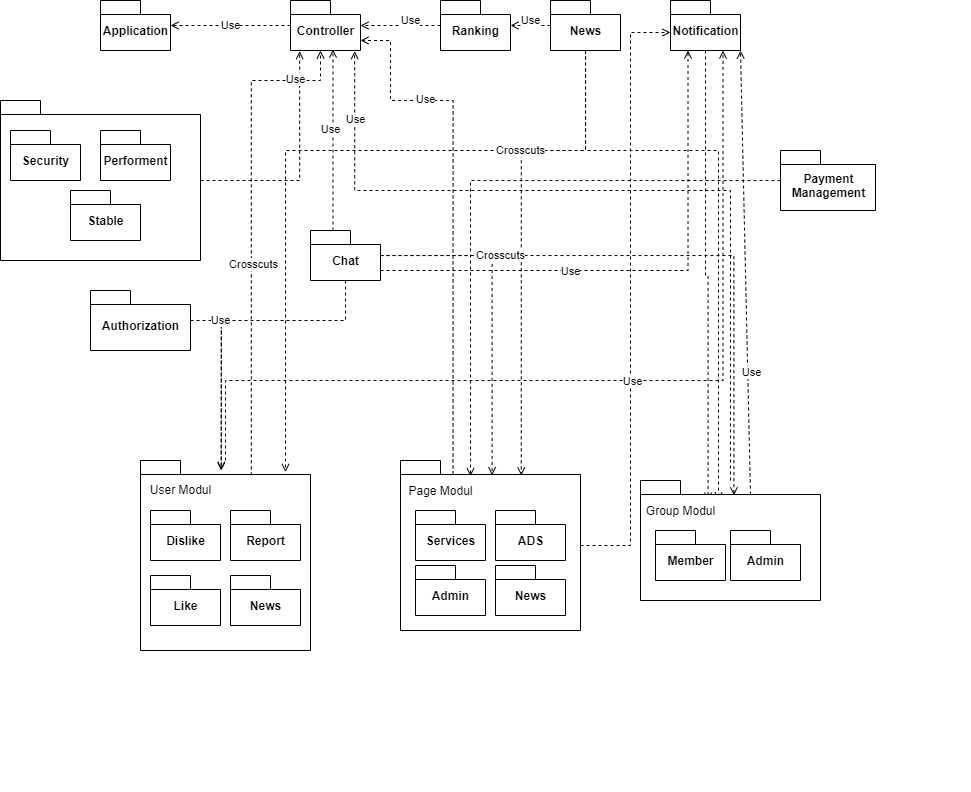

The diagram above was exported from draw.io. Its source (the exported page's mxGraphModel, read from the mxfile embedded in the PNG):
<mxGraphModel dx="1610" dy="624" grid="1" gridSize="10" guides="1" tooltips="1" connect="1" arrows="1" fold="1" page="1" pageScale="1" pageWidth="850" pageHeight="1100" math="0" shadow="0">
  <root>
    <mxCell id="oPPgO8iD_wK_5VxrGszi-0" />
    <mxCell id="oPPgO8iD_wK_5VxrGszi-1" parent="oPPgO8iD_wK_5VxrGszi-0" />
    <mxCell id="TF-WZnVnP8AjO-JwystU-45" style="edgeStyle=orthogonalEdgeStyle;rounded=0;orthogonalLoop=1;jettySize=auto;html=1;dashed=1;startArrow=none;startFill=0;endArrow=open;endFill=0;" parent="oPPgO8iD_wK_5VxrGszi-1" source="TF-WZnVnP8AjO-JwystU-5" edge="1">
      <mxGeometry relative="1" as="geometry">
        <mxPoint x="668" y="620" as="targetPoint" />
        <Array as="points">
          <mxPoint x="535" y="270" />
          <mxPoint x="668" y="270" />
        </Array>
      </mxGeometry>
    </mxCell>
    <mxCell id="CWo8bGxUHj9dplUo7D3o-2" style="edgeStyle=orthogonalEdgeStyle;rounded=0;orthogonalLoop=1;jettySize=auto;html=1;entryX=0.845;entryY=0.007;entryDx=0;entryDy=0;entryPerimeter=0;dashed=1;endArrow=open;endFill=0;" edge="1" parent="oPPgO8iD_wK_5VxrGszi-1" source="CWo8bGxUHj9dplUo7D3o-0" target="VdZMEZyxQM1uKfvW-NUe-27">
      <mxGeometry relative="1" as="geometry" />
    </mxCell>
    <mxCell id="VdZMEZyxQM1uKfvW-NUe-26" value="" style="group" parent="oPPgO8iD_wK_5VxrGszi-1" vertex="1" connectable="0">
      <mxGeometry x="90" y="580" width="230" height="280" as="geometry" />
    </mxCell>
    <mxCell id="e4m8tRHQRw_wpWG24RX3-1" value="" style="shape=folder;fontStyle=1;spacingTop=10;tabWidth=40;tabHeight=14;tabPosition=left;html=1;strokeWidth=1;" parent="VdZMEZyxQM1uKfvW-NUe-26" vertex="1">
      <mxGeometry width="170" height="190" as="geometry" />
    </mxCell>
    <mxCell id="VdZMEZyxQM1uKfvW-NUe-25" value="User Modul" style="text;html=1;align=center;verticalAlign=middle;resizable=0;points=[];autosize=1;strokeColor=none;fillColor=none;" parent="VdZMEZyxQM1uKfvW-NUe-26" vertex="1">
      <mxGeometry y="19.310344827586206" width="80" height="20" as="geometry" />
    </mxCell>
    <mxCell id="OVE5OBpUZn9ZzELLzdCb-1" value="Dislike" style="shape=folder;fontStyle=1;spacingTop=10;tabWidth=40;tabHeight=14;tabPosition=left;html=1;strokeWidth=1;" parent="VdZMEZyxQM1uKfvW-NUe-26" vertex="1">
      <mxGeometry x="10" y="50" width="70" height="50" as="geometry" />
    </mxCell>
    <mxCell id="OVE5OBpUZn9ZzELLzdCb-0" value="Report" style="shape=folder;fontStyle=1;spacingTop=10;tabWidth=40;tabHeight=14;tabPosition=left;html=1;strokeWidth=1;" parent="VdZMEZyxQM1uKfvW-NUe-26" vertex="1">
      <mxGeometry x="90" y="50" width="70" height="50" as="geometry" />
    </mxCell>
    <mxCell id="YuIgtp_AT-t6mhySFSsh-1" value="Like" style="shape=folder;fontStyle=1;spacingTop=10;tabWidth=40;tabHeight=14;tabPosition=left;html=1;strokeWidth=1;" parent="VdZMEZyxQM1uKfvW-NUe-26" vertex="1">
      <mxGeometry x="10" y="115" width="70" height="50" as="geometry" />
    </mxCell>
    <mxCell id="TF-WZnVnP8AjO-JwystU-25" value="News" style="shape=folder;fontStyle=1;spacingTop=10;tabWidth=40;tabHeight=14;tabPosition=left;html=1;strokeWidth=1;" parent="VdZMEZyxQM1uKfvW-NUe-26" vertex="1">
      <mxGeometry x="90" y="115" width="70" height="50" as="geometry" />
    </mxCell>
    <mxCell id="VdZMEZyxQM1uKfvW-NUe-28" value="" style="group" parent="oPPgO8iD_wK_5VxrGszi-1" vertex="1" connectable="0">
      <mxGeometry x="590" y="600" width="330" height="310" as="geometry" />
    </mxCell>
    <mxCell id="VdZMEZyxQM1uKfvW-NUe-22" value="" style="shape=folder;fontStyle=1;spacingTop=10;tabWidth=40;tabHeight=14;tabPosition=left;html=1;strokeWidth=1;" parent="VdZMEZyxQM1uKfvW-NUe-28" vertex="1">
      <mxGeometry width="180" height="120" as="geometry" />
    </mxCell>
    <mxCell id="VdZMEZyxQM1uKfvW-NUe-27" value="Group Modul" style="text;html=1;align=center;verticalAlign=middle;resizable=0;points=[];autosize=1;strokeColor=none;fillColor=none;" parent="VdZMEZyxQM1uKfvW-NUe-28" vertex="1">
      <mxGeometry y="20" width="80" height="20" as="geometry" />
    </mxCell>
    <mxCell id="YuIgtp_AT-t6mhySFSsh-2" value="Admin" style="shape=folder;fontStyle=1;spacingTop=10;tabWidth=40;tabHeight=14;tabPosition=left;html=1;strokeWidth=1;" parent="VdZMEZyxQM1uKfvW-NUe-28" vertex="1">
      <mxGeometry x="90" y="50" width="70" height="50" as="geometry" />
    </mxCell>
    <mxCell id="VdZMEZyxQM1uKfvW-NUe-30" value="" style="group" parent="oPPgO8iD_wK_5VxrGszi-1" vertex="1" connectable="0">
      <mxGeometry x="350" y="580" width="325" height="260" as="geometry" />
    </mxCell>
    <mxCell id="VdZMEZyxQM1uKfvW-NUe-23" value="" style="shape=folder;fontStyle=1;spacingTop=10;tabWidth=40;tabHeight=14;tabPosition=left;html=1;strokeWidth=1;" parent="VdZMEZyxQM1uKfvW-NUe-30" vertex="1">
      <mxGeometry width="180" height="170" as="geometry" />
    </mxCell>
    <mxCell id="VdZMEZyxQM1uKfvW-NUe-29" value="Page Modul" style="text;html=1;align=center;verticalAlign=middle;resizable=0;points=[];autosize=1;strokeColor=none;fillColor=none;" parent="VdZMEZyxQM1uKfvW-NUe-30" vertex="1">
      <mxGeometry y="20" width="80" height="20" as="geometry" />
    </mxCell>
    <mxCell id="YuIgtp_AT-t6mhySFSsh-10" value="Admin" style="shape=folder;fontStyle=1;spacingTop=10;tabWidth=40;tabHeight=14;tabPosition=left;html=1;strokeWidth=1;" parent="VdZMEZyxQM1uKfvW-NUe-30" vertex="1">
      <mxGeometry x="15" y="105" width="70" height="50" as="geometry" />
    </mxCell>
    <mxCell id="YuIgtp_AT-t6mhySFSsh-3" value="ADS" style="shape=folder;fontStyle=1;spacingTop=10;tabWidth=40;tabHeight=14;tabPosition=left;html=1;strokeWidth=1;" parent="VdZMEZyxQM1uKfvW-NUe-30" vertex="1">
      <mxGeometry x="95" y="50" width="70" height="50" as="geometry" />
    </mxCell>
    <mxCell id="YuIgtp_AT-t6mhySFSsh-4" value="Services" style="shape=folder;fontStyle=1;spacingTop=10;tabWidth=40;tabHeight=14;tabPosition=left;html=1;strokeWidth=1;" parent="VdZMEZyxQM1uKfvW-NUe-30" vertex="1">
      <mxGeometry x="15" y="50" width="70" height="50" as="geometry" />
    </mxCell>
    <mxCell id="YuIgtp_AT-t6mhySFSsh-0" value="Member" style="shape=folder;fontStyle=1;spacingTop=10;tabWidth=40;tabHeight=14;tabPosition=left;html=1;strokeWidth=1;" parent="VdZMEZyxQM1uKfvW-NUe-30" vertex="1">
      <mxGeometry x="255" y="70" width="70" height="50" as="geometry" />
    </mxCell>
    <mxCell id="TF-WZnVnP8AjO-JwystU-26" value="News" style="shape=folder;fontStyle=1;spacingTop=10;tabWidth=40;tabHeight=14;tabPosition=left;html=1;strokeWidth=1;" parent="VdZMEZyxQM1uKfvW-NUe-30" vertex="1">
      <mxGeometry x="95" y="105" width="70" height="50" as="geometry" />
    </mxCell>
    <mxCell id="TF-WZnVnP8AjO-JwystU-51" value="" style="edgeStyle=orthogonalEdgeStyle;rounded=0;orthogonalLoop=1;jettySize=auto;html=1;dashed=1;startArrow=none;startFill=0;endArrow=open;endFill=0;" parent="oPPgO8iD_wK_5VxrGszi-1" source="Buw2e3skhTgXrUImLwKT-2" target="TF-WZnVnP8AjO-JwystU-22" edge="1">
      <mxGeometry relative="1" as="geometry" />
    </mxCell>
    <mxCell id="Buw2e3skhTgXrUImLwKT-2" value="Ranking" style="shape=folder;fontStyle=1;spacingTop=10;tabWidth=40;tabHeight=14;tabPosition=left;html=1;strokeWidth=1;" parent="oPPgO8iD_wK_5VxrGszi-1" vertex="1">
      <mxGeometry x="390" y="120" width="70" height="50" as="geometry" />
    </mxCell>
    <mxCell id="TF-WZnVnP8AjO-JwystU-38" style="edgeStyle=orthogonalEdgeStyle;rounded=0;orthogonalLoop=1;jettySize=auto;html=1;entryX=0.519;entryY=0.124;entryDx=0;entryDy=0;entryPerimeter=0;dashed=1;startArrow=none;startFill=0;endArrow=open;endFill=0;" parent="oPPgO8iD_wK_5VxrGszi-1" source="TF-WZnVnP8AjO-JwystU-10" target="VdZMEZyxQM1uKfvW-NUe-22" edge="1">
      <mxGeometry relative="1" as="geometry" />
    </mxCell>
    <mxCell id="TF-WZnVnP8AjO-JwystU-40" style="edgeStyle=orthogonalEdgeStyle;rounded=0;orthogonalLoop=1;jettySize=auto;html=1;entryX=0.475;entryY=0.053;entryDx=0;entryDy=0;entryPerimeter=0;dashed=1;startArrow=none;startFill=0;endArrow=open;endFill=0;" parent="oPPgO8iD_wK_5VxrGszi-1" source="TF-WZnVnP8AjO-JwystU-10" target="e4m8tRHQRw_wpWG24RX3-1" edge="1">
      <mxGeometry relative="1" as="geometry">
        <Array as="points">
          <mxPoint x="295" y="440" />
          <mxPoint x="171" y="440" />
        </Array>
      </mxGeometry>
    </mxCell>
    <mxCell id="TF-WZnVnP8AjO-JwystU-41" style="edgeStyle=orthogonalEdgeStyle;rounded=0;orthogonalLoop=1;jettySize=auto;html=1;entryX=0.509;entryY=0.087;entryDx=0;entryDy=0;entryPerimeter=0;dashed=1;startArrow=none;startFill=0;endArrow=open;endFill=0;" parent="oPPgO8iD_wK_5VxrGszi-1" source="TF-WZnVnP8AjO-JwystU-10" target="VdZMEZyxQM1uKfvW-NUe-23" edge="1">
      <mxGeometry relative="1" as="geometry" />
    </mxCell>
    <mxCell id="TF-WZnVnP8AjO-JwystU-43" style="edgeStyle=orthogonalEdgeStyle;rounded=0;orthogonalLoop=1;jettySize=auto;html=1;entryX=0.607;entryY=0.98;entryDx=0;entryDy=0;entryPerimeter=0;dashed=1;startArrow=none;startFill=0;endArrow=open;endFill=0;" parent="oPPgO8iD_wK_5VxrGszi-1" source="TF-WZnVnP8AjO-JwystU-10" target="TF-WZnVnP8AjO-JwystU-22" edge="1">
      <mxGeometry relative="1" as="geometry">
        <Array as="points">
          <mxPoint x="283" y="375" />
        </Array>
      </mxGeometry>
    </mxCell>
    <mxCell id="CWo8bGxUHj9dplUo7D3o-5" style="edgeStyle=orthogonalEdgeStyle;rounded=0;orthogonalLoop=1;jettySize=auto;html=1;entryX=0.25;entryY=1;entryDx=0;entryDy=0;entryPerimeter=0;dashed=1;endArrow=open;endFill=0;" edge="1" parent="oPPgO8iD_wK_5VxrGszi-1" source="TF-WZnVnP8AjO-JwystU-10" target="CWo8bGxUHj9dplUo7D3o-0">
      <mxGeometry relative="1" as="geometry">
        <Array as="points">
          <mxPoint x="638" y="390" />
        </Array>
      </mxGeometry>
    </mxCell>
    <mxCell id="CWo8bGxUHj9dplUo7D3o-13" value="Use" style="edgeLabel;html=1;align=center;verticalAlign=middle;resizable=0;points=[];" vertex="1" connectable="0" parent="CWo8bGxUHj9dplUo7D3o-5">
      <mxGeometry x="-0.1973" y="-1" relative="1" as="geometry">
        <mxPoint x="-22" as="offset" />
      </mxGeometry>
    </mxCell>
    <mxCell id="TF-WZnVnP8AjO-JwystU-10" value="Chat" style="shape=folder;fontStyle=1;spacingTop=10;tabWidth=40;tabHeight=14;tabPosition=left;html=1;strokeWidth=1;" parent="oPPgO8iD_wK_5VxrGszi-1" vertex="1">
      <mxGeometry x="260" y="350" width="70" height="50" as="geometry" />
    </mxCell>
    <mxCell id="TF-WZnVnP8AjO-JwystU-46" style="edgeStyle=orthogonalEdgeStyle;rounded=0;orthogonalLoop=1;jettySize=auto;html=1;dashed=1;startArrow=none;startFill=0;endArrow=open;endFill=0;entryX=0.671;entryY=0.088;entryDx=0;entryDy=0;entryPerimeter=0;" parent="oPPgO8iD_wK_5VxrGszi-1" source="TF-WZnVnP8AjO-JwystU-5" target="VdZMEZyxQM1uKfvW-NUe-23" edge="1">
      <mxGeometry relative="1" as="geometry">
        <mxPoint x="470" y="590" as="targetPoint" />
        <Array as="points">
          <mxPoint x="535" y="270" />
          <mxPoint x="471" y="270" />
        </Array>
      </mxGeometry>
    </mxCell>
    <mxCell id="TF-WZnVnP8AjO-JwystU-48" style="edgeStyle=orthogonalEdgeStyle;rounded=0;orthogonalLoop=1;jettySize=auto;html=1;dashed=1;startArrow=none;startFill=0;endArrow=open;endFill=0;entryX=0.853;entryY=0.061;entryDx=0;entryDy=0;entryPerimeter=0;" parent="oPPgO8iD_wK_5VxrGszi-1" source="TF-WZnVnP8AjO-JwystU-5" target="e4m8tRHQRw_wpWG24RX3-1" edge="1">
      <mxGeometry relative="1" as="geometry">
        <mxPoint x="535" y="550" as="targetPoint" />
        <Array as="points">
          <mxPoint x="535" y="270" />
          <mxPoint x="235" y="270" />
        </Array>
      </mxGeometry>
    </mxCell>
    <mxCell id="TF-WZnVnP8AjO-JwystU-50" value="" style="edgeStyle=orthogonalEdgeStyle;rounded=0;orthogonalLoop=1;jettySize=auto;html=1;dashed=1;startArrow=none;startFill=0;endArrow=open;endFill=0;" parent="oPPgO8iD_wK_5VxrGszi-1" source="TF-WZnVnP8AjO-JwystU-5" target="Buw2e3skhTgXrUImLwKT-2" edge="1">
      <mxGeometry relative="1" as="geometry" />
    </mxCell>
    <mxCell id="TF-WZnVnP8AjO-JwystU-5" value="News" style="shape=folder;fontStyle=1;spacingTop=10;tabWidth=40;tabHeight=14;tabPosition=left;html=1;strokeWidth=1;" parent="oPPgO8iD_wK_5VxrGszi-1" vertex="1">
      <mxGeometry x="500" y="120" width="70" height="50" as="geometry" />
    </mxCell>
    <mxCell id="TF-WZnVnP8AjO-JwystU-37" style="edgeStyle=orthogonalEdgeStyle;rounded=0;orthogonalLoop=1;jettySize=auto;html=1;dashed=1;startArrow=none;startFill=0;endArrow=open;endFill=0;entryX=0.389;entryY=0.092;entryDx=0;entryDy=0;entryPerimeter=0;" parent="oPPgO8iD_wK_5VxrGszi-1" source="OVE5OBpUZn9ZzELLzdCb-4" target="VdZMEZyxQM1uKfvW-NUe-23" edge="1">
      <mxGeometry relative="1" as="geometry">
        <Array as="points">
          <mxPoint x="420" y="300" />
        </Array>
      </mxGeometry>
    </mxCell>
    <mxCell id="OVE5OBpUZn9ZzELLzdCb-4" value="Payment&lt;br&gt;Management" style="shape=folder;fontStyle=1;spacingTop=10;tabWidth=40;tabHeight=14;tabPosition=left;html=1;strokeWidth=1;" parent="oPPgO8iD_wK_5VxrGszi-1" vertex="1">
      <mxGeometry x="730" y="270" width="95" height="60" as="geometry" />
    </mxCell>
    <mxCell id="TF-WZnVnP8AjO-JwystU-42" style="edgeStyle=orthogonalEdgeStyle;rounded=0;orthogonalLoop=1;jettySize=auto;html=1;entryX=0.475;entryY=0.049;entryDx=0;entryDy=0;entryPerimeter=0;dashed=1;startArrow=none;startFill=0;endArrow=open;endFill=0;" parent="oPPgO8iD_wK_5VxrGszi-1" source="Buw2e3skhTgXrUImLwKT-3" target="e4m8tRHQRw_wpWG24RX3-1" edge="1">
      <mxGeometry relative="1" as="geometry">
        <Array as="points">
          <mxPoint x="171" y="440" />
        </Array>
      </mxGeometry>
    </mxCell>
    <mxCell id="Buw2e3skhTgXrUImLwKT-3" value="Authorization" style="shape=folder;fontStyle=1;spacingTop=10;tabWidth=40;tabHeight=14;tabPosition=left;html=1;strokeWidth=1;" parent="oPPgO8iD_wK_5VxrGszi-1" vertex="1">
      <mxGeometry x="40" y="410" width="100" height="60" as="geometry" />
    </mxCell>
    <mxCell id="TF-WZnVnP8AjO-JwystU-61" value="" style="edgeStyle=orthogonalEdgeStyle;rounded=0;orthogonalLoop=1;jettySize=auto;html=1;dashed=1;startArrow=none;startFill=0;endArrow=open;endFill=0;" parent="oPPgO8iD_wK_5VxrGszi-1" source="TF-WZnVnP8AjO-JwystU-22" target="TF-WZnVnP8AjO-JwystU-23" edge="1">
      <mxGeometry relative="1" as="geometry" />
    </mxCell>
    <mxCell id="TF-WZnVnP8AjO-JwystU-62" value="Use" style="edgeLabel;html=1;align=center;verticalAlign=middle;resizable=0;points=[];" parent="TF-WZnVnP8AjO-JwystU-61" vertex="1" connectable="0">
      <mxGeometry x="-0.1528" y="-3" relative="1" as="geometry">
        <mxPoint x="-9" y="3" as="offset" />
      </mxGeometry>
    </mxCell>
    <mxCell id="TF-WZnVnP8AjO-JwystU-63" value="Use" style="edgeLabel;html=1;align=center;verticalAlign=middle;resizable=0;points=[];" parent="TF-WZnVnP8AjO-JwystU-61" vertex="1" connectable="0">
      <mxGeometry x="-0.1528" y="-3" relative="1" as="geometry">
        <mxPoint x="171" y="-2" as="offset" />
      </mxGeometry>
    </mxCell>
    <mxCell id="TF-WZnVnP8AjO-JwystU-64" value="Use" style="edgeLabel;html=1;align=center;verticalAlign=middle;resizable=0;points=[];" parent="TF-WZnVnP8AjO-JwystU-61" vertex="1" connectable="0">
      <mxGeometry x="-0.1528" y="-3" relative="1" as="geometry">
        <mxPoint x="291" y="-2" as="offset" />
      </mxGeometry>
    </mxCell>
    <mxCell id="TF-WZnVnP8AjO-JwystU-65" value="Use" style="edgeLabel;html=1;align=center;verticalAlign=middle;resizable=0;points=[];" parent="TF-WZnVnP8AjO-JwystU-61" vertex="1" connectable="0">
      <mxGeometry x="-0.1528" y="-3" relative="1" as="geometry">
        <mxPoint x="-19" y="298" as="offset" />
      </mxGeometry>
    </mxCell>
    <mxCell id="TF-WZnVnP8AjO-JwystU-22" value="Controller" style="shape=folder;fontStyle=1;spacingTop=10;tabWidth=40;tabHeight=14;tabPosition=left;html=1;strokeWidth=1;" parent="oPPgO8iD_wK_5VxrGszi-1" vertex="1">
      <mxGeometry x="240" y="120" width="70" height="50" as="geometry" />
    </mxCell>
    <mxCell id="TF-WZnVnP8AjO-JwystU-23" value="Application" style="shape=folder;fontStyle=1;spacingTop=10;tabWidth=40;tabHeight=14;tabPosition=left;html=1;strokeWidth=1;" parent="oPPgO8iD_wK_5VxrGszi-1" vertex="1">
      <mxGeometry x="50" y="120" width="70" height="50" as="geometry" />
    </mxCell>
    <mxCell id="TF-WZnVnP8AjO-JwystU-52" style="edgeStyle=orthogonalEdgeStyle;rounded=0;orthogonalLoop=1;jettySize=auto;html=1;entryX=0.429;entryY=1;entryDx=0;entryDy=0;entryPerimeter=0;dashed=1;startArrow=none;startFill=0;endArrow=open;endFill=0;exitX=0.652;exitY=0.078;exitDx=0;exitDy=0;exitPerimeter=0;" parent="oPPgO8iD_wK_5VxrGszi-1" source="e4m8tRHQRw_wpWG24RX3-1" target="TF-WZnVnP8AjO-JwystU-22" edge="1">
      <mxGeometry relative="1" as="geometry">
        <Array as="points">
          <mxPoint x="201" y="200" />
          <mxPoint x="270" y="200" />
        </Array>
      </mxGeometry>
    </mxCell>
    <mxCell id="TF-WZnVnP8AjO-JwystU-66" value="Crosscuts" style="edgeLabel;html=1;align=center;verticalAlign=middle;resizable=0;points=[];" parent="TF-WZnVnP8AjO-JwystU-52" vertex="1" connectable="0">
      <mxGeometry x="-0.1459" y="-2" relative="1" as="geometry">
        <mxPoint as="offset" />
      </mxGeometry>
    </mxCell>
    <mxCell id="TF-WZnVnP8AjO-JwystU-53" style="edgeStyle=orthogonalEdgeStyle;rounded=0;orthogonalLoop=1;jettySize=auto;html=1;dashed=1;startArrow=none;startFill=0;endArrow=open;endFill=0;exitX=0.292;exitY=0.082;exitDx=0;exitDy=0;exitPerimeter=0;" parent="oPPgO8iD_wK_5VxrGszi-1" source="VdZMEZyxQM1uKfvW-NUe-23" edge="1">
      <mxGeometry relative="1" as="geometry">
        <mxPoint x="310" y="160" as="targetPoint" />
        <Array as="points">
          <mxPoint x="403" y="220" />
          <mxPoint x="340" y="220" />
          <mxPoint x="340" y="160" />
        </Array>
      </mxGeometry>
    </mxCell>
    <mxCell id="TF-WZnVnP8AjO-JwystU-54" style="edgeStyle=orthogonalEdgeStyle;rounded=0;orthogonalLoop=1;jettySize=auto;html=1;entryX=0.917;entryY=1.013;entryDx=0;entryDy=0;entryPerimeter=0;dashed=1;startArrow=none;startFill=0;endArrow=open;endFill=0;" parent="oPPgO8iD_wK_5VxrGszi-1" source="VdZMEZyxQM1uKfvW-NUe-22" target="TF-WZnVnP8AjO-JwystU-22" edge="1">
      <mxGeometry relative="1" as="geometry">
        <Array as="points">
          <mxPoint x="680" y="310" />
          <mxPoint x="304" y="310" />
        </Array>
      </mxGeometry>
    </mxCell>
    <mxCell id="TF-WZnVnP8AjO-JwystU-59" style="edgeStyle=orthogonalEdgeStyle;rounded=0;orthogonalLoop=1;jettySize=auto;html=1;entryX=0.131;entryY=1.013;entryDx=0;entryDy=0;entryPerimeter=0;dashed=1;startArrow=none;startFill=0;endArrow=open;endFill=0;" parent="oPPgO8iD_wK_5VxrGszi-1" source="TF-WZnVnP8AjO-JwystU-55" target="TF-WZnVnP8AjO-JwystU-22" edge="1">
      <mxGeometry relative="1" as="geometry" />
    </mxCell>
    <mxCell id="TF-WZnVnP8AjO-JwystU-55" value="" style="shape=folder;fontStyle=1;spacingTop=10;tabWidth=40;tabHeight=14;tabPosition=left;html=1;strokeWidth=1;" parent="oPPgO8iD_wK_5VxrGszi-1" vertex="1">
      <mxGeometry x="-50" y="220" width="200" height="160" as="geometry" />
    </mxCell>
    <mxCell id="TF-WZnVnP8AjO-JwystU-56" value="Security" style="shape=folder;fontStyle=1;spacingTop=10;tabWidth=40;tabHeight=14;tabPosition=left;html=1;strokeWidth=1;" parent="oPPgO8iD_wK_5VxrGszi-1" vertex="1">
      <mxGeometry x="-40" y="250" width="70" height="50" as="geometry" />
    </mxCell>
    <mxCell id="TF-WZnVnP8AjO-JwystU-57" value="Performent" style="shape=folder;fontStyle=1;spacingTop=10;tabWidth=40;tabHeight=14;tabPosition=left;html=1;strokeWidth=1;" parent="oPPgO8iD_wK_5VxrGszi-1" vertex="1">
      <mxGeometry x="50" y="250" width="70" height="50" as="geometry" />
    </mxCell>
    <mxCell id="TF-WZnVnP8AjO-JwystU-58" value="Stable" style="shape=folder;fontStyle=1;spacingTop=10;tabWidth=40;tabHeight=14;tabPosition=left;html=1;strokeWidth=1;" parent="oPPgO8iD_wK_5VxrGszi-1" vertex="1">
      <mxGeometry x="20" y="310" width="70" height="50" as="geometry" />
    </mxCell>
    <mxCell id="TF-WZnVnP8AjO-JwystU-67" value="Crosscuts" style="edgeLabel;html=1;align=center;verticalAlign=middle;resizable=0;points=[];" parent="oPPgO8iD_wK_5VxrGszi-1" vertex="1" connectable="0">
      <mxGeometry x="470.00389602693" y="270.0027993344517" as="geometry" />
    </mxCell>
    <mxCell id="TF-WZnVnP8AjO-JwystU-68" value="Use" style="edgeLabel;html=1;align=center;verticalAlign=middle;resizable=0;points=[];" parent="oPPgO8iD_wK_5VxrGszi-1" vertex="1" connectable="0">
      <mxGeometry x="370.1428571428571" y="150" as="geometry">
        <mxPoint x="5" y="69" as="offset" />
      </mxGeometry>
    </mxCell>
    <mxCell id="TF-WZnVnP8AjO-JwystU-69" value="Use" style="edgeLabel;html=1;align=center;verticalAlign=middle;resizable=0;points=[];" parent="oPPgO8iD_wK_5VxrGszi-1" vertex="1" connectable="0">
      <mxGeometry x="300.0028571428571" y="170" as="geometry">
        <mxPoint x="5" y="69" as="offset" />
      </mxGeometry>
    </mxCell>
    <mxCell id="TF-WZnVnP8AjO-JwystU-70" value="Use" style="edgeLabel;html=1;align=center;verticalAlign=middle;resizable=0;points=[];" parent="oPPgO8iD_wK_5VxrGszi-1" vertex="1" connectable="0">
      <mxGeometry x="275.0028571428571" y="180" as="geometry">
        <mxPoint x="5" y="69" as="offset" />
      </mxGeometry>
    </mxCell>
    <mxCell id="TF-WZnVnP8AjO-JwystU-71" value="Use" style="edgeLabel;html=1;align=center;verticalAlign=middle;resizable=0;points=[];" parent="oPPgO8iD_wK_5VxrGszi-1" vertex="1" connectable="0">
      <mxGeometry x="240.00285714285712" y="130" as="geometry">
        <mxPoint x="5" y="69" as="offset" />
      </mxGeometry>
    </mxCell>
    <mxCell id="TF-WZnVnP8AjO-JwystU-72" value="Crosscuts" style="edgeLabel;html=1;align=center;verticalAlign=middle;resizable=0;points=[];" parent="oPPgO8iD_wK_5VxrGszi-1" vertex="1" connectable="0">
      <mxGeometry x="450.00389602693" y="375.0027993344517" as="geometry" />
    </mxCell>
    <mxCell id="CWo8bGxUHj9dplUo7D3o-0" value="Notification" style="shape=folder;fontStyle=1;spacingTop=10;tabWidth=40;tabHeight=14;tabPosition=left;html=1;strokeWidth=1;" vertex="1" parent="oPPgO8iD_wK_5VxrGszi-1">
      <mxGeometry x="620" y="120" width="70" height="50" as="geometry" />
    </mxCell>
    <mxCell id="CWo8bGxUHj9dplUo7D3o-8" value="" style="endArrow=open;html=1;rounded=0;dashed=1;entryX=0;entryY=0;entryDx=70;entryDy=50;entryPerimeter=0;exitX=0;exitY=0;exitDx=110;exitDy=14;exitPerimeter=0;endFill=0;" edge="1" parent="oPPgO8iD_wK_5VxrGszi-1" source="VdZMEZyxQM1uKfvW-NUe-22" target="CWo8bGxUHj9dplUo7D3o-0">
      <mxGeometry width="50" height="50" relative="1" as="geometry">
        <mxPoint x="700" y="370" as="sourcePoint" />
        <mxPoint x="750" y="320" as="targetPoint" />
      </mxGeometry>
    </mxCell>
    <mxCell id="CWo8bGxUHj9dplUo7D3o-12" value="Use" style="edgeLabel;html=1;align=center;verticalAlign=middle;resizable=0;points=[];" vertex="1" connectable="0" parent="CWo8bGxUHj9dplUo7D3o-8">
      <mxGeometry x="-0.4497" y="1" relative="1" as="geometry">
        <mxPoint x="4" as="offset" />
      </mxGeometry>
    </mxCell>
    <mxCell id="CWo8bGxUHj9dplUo7D3o-9" style="edgeStyle=orthogonalEdgeStyle;rounded=0;orthogonalLoop=1;jettySize=auto;html=1;entryX=0;entryY=0;entryDx=0;entryDy=32;entryPerimeter=0;dashed=1;endArrow=open;endFill=0;" edge="1" parent="oPPgO8iD_wK_5VxrGszi-1" source="VdZMEZyxQM1uKfvW-NUe-23" target="CWo8bGxUHj9dplUo7D3o-0">
      <mxGeometry relative="1" as="geometry">
        <Array as="points">
          <mxPoint x="580" y="665" />
          <mxPoint x="580" y="152" />
        </Array>
      </mxGeometry>
    </mxCell>
    <mxCell id="CWo8bGxUHj9dplUo7D3o-10" style="edgeStyle=orthogonalEdgeStyle;rounded=0;orthogonalLoop=1;jettySize=auto;html=1;entryX=0.75;entryY=1;entryDx=0;entryDy=0;entryPerimeter=0;dashed=1;endArrow=open;endFill=0;" edge="1" parent="oPPgO8iD_wK_5VxrGszi-1" source="e4m8tRHQRw_wpWG24RX3-1" target="CWo8bGxUHj9dplUo7D3o-0">
      <mxGeometry relative="1" as="geometry">
        <Array as="points">
          <mxPoint x="175" y="500" />
          <mxPoint x="672" y="500" />
        </Array>
      </mxGeometry>
    </mxCell>
    <mxCell id="CWo8bGxUHj9dplUo7D3o-11" value="Use" style="edgeLabel;html=1;align=center;verticalAlign=middle;resizable=0;points=[];" vertex="1" connectable="0" parent="CWo8bGxUHj9dplUo7D3o-10">
      <mxGeometry x="0.0727" y="-1" relative="1" as="geometry">
        <mxPoint as="offset" />
      </mxGeometry>
    </mxCell>
  </root>
</mxGraphModel>